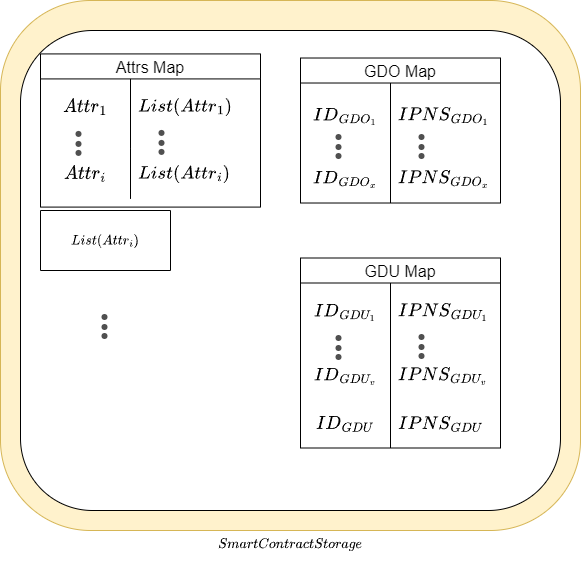

The diagram above was exported from draw.io. Its source (the exported page's mxGraphModel, read from the mxfile embedded in the PNG):
<mxGraphModel dx="2193" dy="1910" grid="1" gridSize="10" guides="1" tooltips="1" connect="1" arrows="1" fold="1" page="1" pageScale="1" pageWidth="827" pageHeight="1169" math="1" shadow="0">
  <root>
    <mxCell id="0" />
    <mxCell id="1" parent="0" />
    <mxCell id="2" value="$$SmartContractStorage$$" style="rounded=1;whiteSpace=wrap;html=1;labelPosition=center;verticalLabelPosition=bottom;align=center;verticalAlign=top;arcSize=17;fillColor=#fff2cc;strokeColor=#d6b656;" vertex="1" parent="1">
      <mxGeometry x="-810" y="260" width="580" height="530" as="geometry" />
    </mxCell>
    <mxCell id="3" value="" style="rounded=1;whiteSpace=wrap;html=1;" vertex="1" parent="1">
      <mxGeometry x="-790" y="290" width="540" height="480" as="geometry" />
    </mxCell>
    <mxCell id="4" value="Attrs Map" style="shape=table;startSize=25;container=1;collapsible=0;childLayout=tableLayout;fixedRows=1;rowLines=0;fontStyle=0;strokeColor=default;fontSize=16;" vertex="1" parent="1">
      <mxGeometry x="-770" y="313.42" width="220" height="153.17" as="geometry" />
    </mxCell>
    <mxCell id="5" value="" style="shape=tableRow;horizontal=0;startSize=0;swimlaneHead=0;swimlaneBody=0;top=0;left=0;bottom=0;right=0;collapsible=0;dropTarget=0;fillColor=none;points=[[0,0.5],[1,0.5]];portConstraint=eastwest;strokeColor=inherit;fontSize=16;" vertex="1" parent="4">
      <mxGeometry y="25" width="220" height="70" as="geometry" />
    </mxCell>
    <mxCell id="6" value="" style="shape=partialRectangle;html=1;whiteSpace=wrap;connectable=0;fillColor=none;top=0;left=0;bottom=0;right=0;overflow=hidden;strokeColor=inherit;fontSize=16;" vertex="1" parent="5">
      <mxGeometry width="90" height="70" as="geometry">
        <mxRectangle width="90" height="70" as="alternateBounds" />
      </mxGeometry>
    </mxCell>
    <mxCell id="7" value="" style="shape=partialRectangle;html=1;whiteSpace=wrap;connectable=0;fillColor=none;top=0;left=0;bottom=0;right=0;align=left;spacingLeft=6;overflow=hidden;strokeColor=inherit;fontSize=16;" vertex="1" parent="5">
      <mxGeometry x="90" width="130" height="70" as="geometry">
        <mxRectangle width="130" height="70" as="alternateBounds" />
      </mxGeometry>
    </mxCell>
    <mxCell id="8" value="" style="shape=tableRow;horizontal=0;startSize=0;swimlaneHead=0;swimlaneBody=0;top=0;left=0;bottom=0;right=0;collapsible=0;dropTarget=0;fillColor=none;points=[[0,0.5],[1,0.5]];portConstraint=eastwest;strokeColor=inherit;fontSize=16;swimlaneFillColor=default;" vertex="1" parent="4">
      <mxGeometry y="95" width="220" height="50" as="geometry" />
    </mxCell>
    <mxCell id="9" value="$$Attr_{i}$$" style="shape=partialRectangle;html=1;whiteSpace=wrap;connectable=0;fillColor=none;top=0;left=0;bottom=0;right=0;overflow=hidden;pointerEvents=1;strokeColor=default;fontSize=16;" vertex="1" parent="8">
      <mxGeometry width="90" height="50" as="geometry">
        <mxRectangle width="90" height="50" as="alternateBounds" />
      </mxGeometry>
    </mxCell>
    <mxCell id="10" value="$$List(Attr_{i})$$" style="shape=partialRectangle;html=1;whiteSpace=wrap;connectable=0;fillColor=none;top=0;left=0;bottom=0;right=0;align=left;spacingLeft=6;overflow=hidden;strokeColor=inherit;fontSize=16;" vertex="1" parent="8">
      <mxGeometry x="90" width="130" height="50" as="geometry">
        <mxRectangle width="130" height="50" as="alternateBounds" />
      </mxGeometry>
    </mxCell>
    <mxCell id="11" value="GDO Map" style="shape=table;startSize=25;container=1;collapsible=0;childLayout=tableLayout;fixedRows=1;rowLines=0;fontStyle=0;strokeColor=default;fontSize=16;" vertex="1" parent="1">
      <mxGeometry x="-510" y="317.51" width="200" height="145" as="geometry" />
    </mxCell>
    <mxCell id="12" value="" style="shape=tableRow;horizontal=0;startSize=0;swimlaneHead=0;swimlaneBody=0;top=0;left=0;bottom=0;right=0;collapsible=0;dropTarget=0;fillColor=none;points=[[0,0.5],[1,0.5]];portConstraint=eastwest;strokeColor=inherit;fontSize=16;" vertex="1" parent="11">
      <mxGeometry y="25" width="200" height="70" as="geometry" />
    </mxCell>
    <mxCell id="13" value="" style="shape=partialRectangle;html=1;whiteSpace=wrap;connectable=0;fillColor=none;top=0;left=0;bottom=0;right=0;overflow=hidden;strokeColor=inherit;fontSize=16;" vertex="1" parent="12">
      <mxGeometry width="90" height="70" as="geometry">
        <mxRectangle width="90" height="70" as="alternateBounds" />
      </mxGeometry>
    </mxCell>
    <mxCell id="14" value="" style="shape=partialRectangle;html=1;whiteSpace=wrap;connectable=0;fillColor=none;top=0;left=0;bottom=0;right=0;align=left;spacingLeft=6;overflow=hidden;strokeColor=inherit;fontSize=16;" vertex="1" parent="12">
      <mxGeometry x="90" width="110" height="70" as="geometry">
        <mxRectangle width="110" height="70" as="alternateBounds" />
      </mxGeometry>
    </mxCell>
    <mxCell id="15" value="" style="shape=tableRow;horizontal=0;startSize=0;swimlaneHead=0;swimlaneBody=0;top=0;left=0;bottom=0;right=0;collapsible=0;dropTarget=0;fillColor=none;points=[[0,0.5],[1,0.5]];portConstraint=eastwest;strokeColor=inherit;fontSize=16;" vertex="1" parent="11">
      <mxGeometry y="95" width="200" height="50" as="geometry" />
    </mxCell>
    <mxCell id="16" value="$$ID_{GDO_x}$$" style="shape=partialRectangle;html=1;whiteSpace=wrap;connectable=0;fillColor=none;top=0;left=0;bottom=0;right=0;overflow=hidden;strokeColor=inherit;fontSize=16;" vertex="1" parent="15">
      <mxGeometry width="90" height="50" as="geometry">
        <mxRectangle width="90" height="50" as="alternateBounds" />
      </mxGeometry>
    </mxCell>
    <mxCell id="17" value="$$IPNS_{GDO_x}$$" style="shape=partialRectangle;html=1;whiteSpace=wrap;connectable=0;fillColor=none;top=0;left=0;bottom=0;right=0;align=left;spacingLeft=6;overflow=hidden;strokeColor=inherit;fontSize=16;" vertex="1" parent="15">
      <mxGeometry x="90" width="110" height="50" as="geometry">
        <mxRectangle width="110" height="50" as="alternateBounds" />
      </mxGeometry>
    </mxCell>
    <mxCell id="18" value="GDU Map" style="shape=table;startSize=25;container=1;collapsible=0;childLayout=tableLayout;fixedRows=1;rowLines=0;fontStyle=0;strokeColor=default;fontSize=16;" vertex="1" parent="1">
      <mxGeometry x="-510" y="517.5" width="200" height="190" as="geometry" />
    </mxCell>
    <mxCell id="19" value="" style="shape=tableRow;horizontal=0;startSize=0;swimlaneHead=0;swimlaneBody=0;top=0;left=0;bottom=0;right=0;collapsible=0;dropTarget=0;fillColor=none;points=[[0,0.5],[1,0.5]];portConstraint=eastwest;strokeColor=inherit;fontSize=16;" vertex="1" parent="18">
      <mxGeometry y="25" width="200" height="70" as="geometry" />
    </mxCell>
    <mxCell id="20" value="" style="shape=partialRectangle;html=1;whiteSpace=wrap;connectable=0;fillColor=none;top=0;left=0;bottom=0;right=0;overflow=hidden;strokeColor=inherit;fontSize=16;" vertex="1" parent="19">
      <mxGeometry width="90" height="70" as="geometry">
        <mxRectangle width="90" height="70" as="alternateBounds" />
      </mxGeometry>
    </mxCell>
    <mxCell id="21" value="" style="shape=partialRectangle;html=1;whiteSpace=wrap;connectable=0;fillColor=none;top=0;left=0;bottom=0;right=0;align=left;spacingLeft=6;overflow=hidden;strokeColor=inherit;fontSize=16;" vertex="1" parent="19">
      <mxGeometry x="90" width="110" height="70" as="geometry">
        <mxRectangle width="110" height="70" as="alternateBounds" />
      </mxGeometry>
    </mxCell>
    <mxCell id="22" value="" style="shape=tableRow;horizontal=0;startSize=0;swimlaneHead=0;swimlaneBody=0;top=0;left=0;bottom=0;right=0;collapsible=0;dropTarget=0;fillColor=none;points=[[0,0.5],[1,0.5]];portConstraint=eastwest;strokeColor=inherit;fontSize=16;" vertex="1" parent="18">
      <mxGeometry y="95" width="200" height="45" as="geometry" />
    </mxCell>
    <mxCell id="23" value="$$ID_{GDU_v}$$" style="shape=partialRectangle;html=1;whiteSpace=wrap;connectable=0;fillColor=none;top=0;left=0;bottom=0;right=0;overflow=hidden;strokeColor=inherit;fontSize=16;" vertex="1" parent="22">
      <mxGeometry width="90" height="45" as="geometry">
        <mxRectangle width="90" height="45" as="alternateBounds" />
      </mxGeometry>
    </mxCell>
    <mxCell id="24" value="$$IPNS_{GDU_v}$$" style="shape=partialRectangle;html=1;whiteSpace=wrap;connectable=0;fillColor=none;top=0;left=0;bottom=0;right=0;align=left;spacingLeft=6;overflow=hidden;strokeColor=inherit;fontSize=16;" vertex="1" parent="22">
      <mxGeometry x="90" width="110" height="45" as="geometry">
        <mxRectangle width="110" height="45" as="alternateBounds" />
      </mxGeometry>
    </mxCell>
    <mxCell id="25" value="" style="shape=tableRow;horizontal=0;startSize=0;swimlaneHead=0;swimlaneBody=0;top=0;left=0;bottom=0;right=0;collapsible=0;dropTarget=0;fillColor=none;points=[[0,0.5],[1,0.5]];portConstraint=eastwest;strokeColor=inherit;fontSize=16;swimlaneFillColor=default;" vertex="1" parent="18">
      <mxGeometry y="140" width="200" height="50" as="geometry" />
    </mxCell>
    <mxCell id="26" value="$$ID_{GDU}$$" style="shape=partialRectangle;html=1;whiteSpace=wrap;connectable=0;fillColor=none;top=0;left=0;bottom=0;right=0;overflow=hidden;pointerEvents=1;strokeColor=default;fontSize=16;" vertex="1" parent="25">
      <mxGeometry width="90" height="50" as="geometry">
        <mxRectangle width="90" height="50" as="alternateBounds" />
      </mxGeometry>
    </mxCell>
    <mxCell id="27" value="$$IPNS_{GDU}$$" style="shape=partialRectangle;html=1;whiteSpace=wrap;connectable=0;fillColor=none;top=0;left=0;bottom=0;right=0;align=left;spacingLeft=6;overflow=hidden;strokeColor=inherit;fontSize=16;" vertex="1" parent="25">
      <mxGeometry x="90" width="110" height="50" as="geometry">
        <mxRectangle width="110" height="50" as="alternateBounds" />
      </mxGeometry>
    </mxCell>
    <mxCell id="28" value="$$ID_{GDU_1}$$" style="shape=partialRectangle;html=1;whiteSpace=wrap;connectable=0;fillColor=none;top=0;left=0;bottom=0;right=0;overflow=hidden;pointerEvents=1;strokeColor=default;fontSize=16;" vertex="1" parent="1">
      <mxGeometry x="-510" y="545.5" width="90" height="50" as="geometry">
        <mxRectangle width="90" height="50" as="alternateBounds" />
      </mxGeometry>
    </mxCell>
    <mxCell id="29" value="$$IPNS_{GDU_1}$$" style="shape=partialRectangle;html=1;whiteSpace=wrap;connectable=0;fillColor=none;top=0;left=0;bottom=0;right=0;align=left;spacingLeft=6;overflow=hidden;strokeColor=inherit;fontSize=16;" vertex="1" parent="1">
      <mxGeometry x="-420" y="545.5" width="110" height="50" as="geometry">
        <mxRectangle width="90" height="50" as="alternateBounds" />
      </mxGeometry>
    </mxCell>
    <mxCell id="30" value="" style="group;rotation=90;" vertex="1" connectable="0" parent="1">
      <mxGeometry x="-485" y="598.5" width="34" height="12" as="geometry" />
    </mxCell>
    <mxCell id="31" value="" style="shape=waypoint;sketch=0;fillStyle=solid;size=6;pointerEvents=1;points=[];fillColor=none;resizable=0;rotatable=0;perimeter=centerPerimeter;snapToPoint=1;shadow=0;dashed=0;comic=0;fontFamily=Helvetica;fontSize=12;fontColor=default;html=1;strokeColor=#505050;rotation=90;" vertex="1" parent="30">
      <mxGeometry x="3" y="-11" width="20" height="20" as="geometry" />
    </mxCell>
    <mxCell id="32" value="" style="shape=waypoint;sketch=0;fillStyle=solid;size=6;pointerEvents=1;points=[];fillColor=none;resizable=0;rotatable=0;perimeter=centerPerimeter;snapToPoint=1;shadow=0;dashed=0;comic=0;fontFamily=Helvetica;fontSize=12;fontColor=default;html=1;strokeColor=#505050;rotation=90;" vertex="1" parent="30">
      <mxGeometry x="3" y="-1" width="20" height="20" as="geometry" />
    </mxCell>
    <mxCell id="33" value="" style="shape=waypoint;sketch=0;fillStyle=solid;size=6;pointerEvents=1;points=[];fillColor=none;resizable=0;rotatable=0;perimeter=centerPerimeter;snapToPoint=1;shadow=0;dashed=0;comic=0;fontFamily=Helvetica;fontSize=12;fontColor=default;html=1;strokeColor=#505050;rotation=90;" vertex="1" parent="30">
      <mxGeometry x="3" y="8" width="20" height="20" as="geometry" />
    </mxCell>
    <mxCell id="34" value="" style="group;rotation=90;" vertex="1" connectable="0" parent="1">
      <mxGeometry x="-402" y="597.5" width="34" height="12" as="geometry" />
    </mxCell>
    <mxCell id="35" value="" style="shape=waypoint;sketch=0;fillStyle=solid;size=6;pointerEvents=1;points=[];fillColor=none;resizable=0;rotatable=0;perimeter=centerPerimeter;snapToPoint=1;shadow=0;dashed=0;comic=0;fontFamily=Helvetica;fontSize=12;fontColor=default;html=1;strokeColor=#505050;rotation=90;" vertex="1" parent="34">
      <mxGeometry x="3" y="-11" width="20" height="20" as="geometry" />
    </mxCell>
    <mxCell id="36" value="" style="shape=waypoint;sketch=0;fillStyle=solid;size=6;pointerEvents=1;points=[];fillColor=none;resizable=0;rotatable=0;perimeter=centerPerimeter;snapToPoint=1;shadow=0;dashed=0;comic=0;fontFamily=Helvetica;fontSize=12;fontColor=default;html=1;strokeColor=#505050;rotation=90;" vertex="1" parent="34">
      <mxGeometry x="3" y="-1" width="20" height="20" as="geometry" />
    </mxCell>
    <mxCell id="37" value="" style="shape=waypoint;sketch=0;fillStyle=solid;size=6;pointerEvents=1;points=[];fillColor=none;resizable=0;rotatable=0;perimeter=centerPerimeter;snapToPoint=1;shadow=0;dashed=0;comic=0;fontFamily=Helvetica;fontSize=12;fontColor=default;html=1;strokeColor=#505050;rotation=90;" vertex="1" parent="34">
      <mxGeometry x="3" y="8" width="20" height="20" as="geometry" />
    </mxCell>
    <mxCell id="38" value="$$Attr_1$$" style="shape=partialRectangle;html=1;whiteSpace=wrap;connectable=0;fillColor=none;top=0;left=0;bottom=0;right=0;overflow=hidden;pointerEvents=1;strokeColor=default;fontSize=16;" vertex="1" parent="1">
      <mxGeometry x="-770" y="341.4200000000001" width="90" height="50" as="geometry">
        <mxRectangle width="90" height="50" as="alternateBounds" />
      </mxGeometry>
    </mxCell>
    <mxCell id="39" value="$$List(Attr_1)$$" style="shape=partialRectangle;html=1;whiteSpace=wrap;connectable=0;fillColor=none;top=0;left=0;bottom=0;right=0;align=left;spacingLeft=6;overflow=hidden;strokeColor=inherit;fontSize=16;" vertex="1" parent="1">
      <mxGeometry x="-680" y="341.42" width="120" height="50" as="geometry">
        <mxRectangle width="90" height="50" as="alternateBounds" />
      </mxGeometry>
    </mxCell>
    <mxCell id="40" value="" style="group;rotation=90;" connectable="0" vertex="1" parent="1">
      <mxGeometry x="-745" y="394.4200000000001" width="34" height="12" as="geometry" />
    </mxCell>
    <mxCell id="41" value="" style="shape=waypoint;sketch=0;fillStyle=solid;size=6;pointerEvents=1;points=[];fillColor=none;resizable=0;rotatable=0;perimeter=centerPerimeter;snapToPoint=1;shadow=0;dashed=0;comic=0;fontFamily=Helvetica;fontSize=12;fontColor=default;html=1;strokeColor=#505050;rotation=90;" vertex="1" parent="40">
      <mxGeometry x="3" y="-11" width="20" height="20" as="geometry" />
    </mxCell>
    <mxCell id="42" value="" style="shape=waypoint;sketch=0;fillStyle=solid;size=6;pointerEvents=1;points=[];fillColor=none;resizable=0;rotatable=0;perimeter=centerPerimeter;snapToPoint=1;shadow=0;dashed=0;comic=0;fontFamily=Helvetica;fontSize=12;fontColor=default;html=1;strokeColor=#505050;rotation=90;" vertex="1" parent="40">
      <mxGeometry x="3" y="-1" width="20" height="20" as="geometry" />
    </mxCell>
    <mxCell id="43" value="" style="shape=waypoint;sketch=0;fillStyle=solid;size=6;pointerEvents=1;points=[];fillColor=none;resizable=0;rotatable=0;perimeter=centerPerimeter;snapToPoint=1;shadow=0;dashed=0;comic=0;fontFamily=Helvetica;fontSize=12;fontColor=default;html=1;strokeColor=#505050;rotation=90;" vertex="1" parent="40">
      <mxGeometry x="3" y="8" width="20" height="20" as="geometry" />
    </mxCell>
    <mxCell id="44" value="" style="group;rotation=90;" connectable="0" vertex="1" parent="1">
      <mxGeometry x="-662" y="393.4200000000001" width="34" height="12" as="geometry" />
    </mxCell>
    <mxCell id="45" value="" style="shape=waypoint;sketch=0;fillStyle=solid;size=6;pointerEvents=1;points=[];fillColor=none;resizable=0;rotatable=0;perimeter=centerPerimeter;snapToPoint=1;shadow=0;dashed=0;comic=0;fontFamily=Helvetica;fontSize=12;fontColor=default;html=1;strokeColor=#505050;rotation=90;" vertex="1" parent="44">
      <mxGeometry x="3" y="-11" width="20" height="20" as="geometry" />
    </mxCell>
    <mxCell id="46" value="" style="shape=waypoint;sketch=0;fillStyle=solid;size=6;pointerEvents=1;points=[];fillColor=none;resizable=0;rotatable=0;perimeter=centerPerimeter;snapToPoint=1;shadow=0;dashed=0;comic=0;fontFamily=Helvetica;fontSize=12;fontColor=default;html=1;strokeColor=#505050;rotation=90;" vertex="1" parent="44">
      <mxGeometry x="3" y="-1" width="20" height="20" as="geometry" />
    </mxCell>
    <mxCell id="47" value="" style="shape=waypoint;sketch=0;fillStyle=solid;size=6;pointerEvents=1;points=[];fillColor=none;resizable=0;rotatable=0;perimeter=centerPerimeter;snapToPoint=1;shadow=0;dashed=0;comic=0;fontFamily=Helvetica;fontSize=12;fontColor=default;html=1;strokeColor=#505050;rotation=90;" vertex="1" parent="44">
      <mxGeometry x="3" y="8" width="20" height="20" as="geometry" />
    </mxCell>
    <mxCell id="48" value="" style="group;rotation=90;" connectable="0" vertex="1" parent="1">
      <mxGeometry x="-719" y="577.5" width="34" height="12" as="geometry" />
    </mxCell>
    <mxCell id="49" value="" style="shape=waypoint;sketch=0;fillStyle=solid;size=6;pointerEvents=1;points=[];fillColor=none;resizable=0;rotatable=0;perimeter=centerPerimeter;snapToPoint=1;shadow=0;dashed=0;comic=0;fontFamily=Helvetica;fontSize=12;fontColor=default;html=1;strokeColor=#505050;rotation=90;" vertex="1" parent="48">
      <mxGeometry x="3" y="-11" width="20" height="20" as="geometry" />
    </mxCell>
    <mxCell id="50" value="" style="shape=waypoint;sketch=0;fillStyle=solid;size=6;pointerEvents=1;points=[];fillColor=none;resizable=0;rotatable=0;perimeter=centerPerimeter;snapToPoint=1;shadow=0;dashed=0;comic=0;fontFamily=Helvetica;fontSize=12;fontColor=default;html=1;strokeColor=#505050;rotation=90;" vertex="1" parent="48">
      <mxGeometry x="3" y="-1" width="20" height="20" as="geometry" />
    </mxCell>
    <mxCell id="51" value="" style="shape=waypoint;sketch=0;fillStyle=solid;size=6;pointerEvents=1;points=[];fillColor=none;resizable=0;rotatable=0;perimeter=centerPerimeter;snapToPoint=1;shadow=0;dashed=0;comic=0;fontFamily=Helvetica;fontSize=12;fontColor=default;html=1;strokeColor=#505050;rotation=90;" vertex="1" parent="48">
      <mxGeometry x="3" y="8" width="20" height="20" as="geometry" />
    </mxCell>
    <mxCell id="52" value="$$List(Attr_{i})$$" style="swimlane;fontStyle=0;childLayout=stackLayout;horizontal=1;startSize=60;horizontalStack=0;resizeParent=1;resizeParentMax=0;resizeLast=0;collapsible=1;marginBottom=0;whiteSpace=wrap;html=1;direction=east;" vertex="1" collapsed="1" parent="1">
      <mxGeometry x="-770" y="470" width="130" height="60" as="geometry">
        <mxRectangle x="-770" y="470" width="140" height="170" as="alternateBounds" />
      </mxGeometry>
    </mxCell>
    <mxCell id="53" value="&lt;div style=&quot;text-align: justify;&quot;&gt;&lt;span style=&quot;background-color: initial;&quot;&gt;$$IPNS_{Attr_{i_1}}$$&lt;/span&gt;&lt;/div&gt;" style="text;strokeColor=none;fillColor=none;align=center;verticalAlign=middle;spacingLeft=4;spacingRight=4;overflow=hidden;points=[[0,0.5],[1,0.5]];portConstraint=eastwest;rotatable=0;whiteSpace=wrap;html=1;" vertex="1" parent="52">
      <mxGeometry y="60" width="140" height="40" as="geometry" />
    </mxCell>
    <mxCell id="54" value="&amp;nbsp;" style="text;strokeColor=none;fillColor=none;align=left;verticalAlign=middle;spacingLeft=4;spacingRight=4;overflow=hidden;points=[[0,0.5],[1,0.5]];portConstraint=eastwest;rotatable=0;whiteSpace=wrap;html=1;" vertex="1" parent="52">
      <mxGeometry y="100" width="140" height="30" as="geometry" />
    </mxCell>
    <mxCell id="55" value="&lt;div style=&quot;text-align: justify;&quot;&gt;$$IPNS_{Attr_{i_j}}$$&lt;br&gt;&lt;/div&gt;" style="text;strokeColor=none;fillColor=none;align=center;verticalAlign=middle;spacingLeft=4;spacingRight=4;overflow=hidden;points=[[0,0.5],[1,0.5]];portConstraint=eastwest;rotatable=0;whiteSpace=wrap;html=1;" vertex="1" parent="52">
      <mxGeometry y="130" width="140" height="40" as="geometry" />
    </mxCell>
    <mxCell id="56" value="$$ID_{GDO_1}$$" style="shape=partialRectangle;html=1;whiteSpace=wrap;connectable=0;fillColor=none;top=0;left=0;bottom=0;right=0;overflow=hidden;pointerEvents=1;strokeColor=default;fontSize=16;" vertex="1" parent="1">
      <mxGeometry x="-510" y="350.01" width="90" height="50" as="geometry">
        <mxRectangle width="90" height="50" as="alternateBounds" />
      </mxGeometry>
    </mxCell>
    <mxCell id="57" value="$$IPNS_{GDO_1}$$" style="shape=partialRectangle;html=1;whiteSpace=wrap;connectable=0;fillColor=none;top=0;left=0;bottom=0;right=0;align=left;spacingLeft=6;overflow=hidden;strokeColor=inherit;fontSize=16;" vertex="1" parent="1">
      <mxGeometry x="-420" y="350.01" width="110" height="50" as="geometry">
        <mxRectangle width="90" height="50" as="alternateBounds" />
      </mxGeometry>
    </mxCell>
    <mxCell id="58" value="" style="group;rotation=90;" connectable="0" vertex="1" parent="1">
      <mxGeometry x="-485" y="397.51" width="34" height="12" as="geometry" />
    </mxCell>
    <mxCell id="59" value="" style="shape=waypoint;sketch=0;fillStyle=solid;size=6;pointerEvents=1;points=[];fillColor=none;resizable=0;rotatable=0;perimeter=centerPerimeter;snapToPoint=1;shadow=0;dashed=0;comic=0;fontFamily=Helvetica;fontSize=12;fontColor=default;html=1;strokeColor=#505050;rotation=90;" vertex="1" parent="58">
      <mxGeometry x="3" y="-11" width="20" height="20" as="geometry" />
    </mxCell>
    <mxCell id="60" value="" style="shape=waypoint;sketch=0;fillStyle=solid;size=6;pointerEvents=1;points=[];fillColor=none;resizable=0;rotatable=0;perimeter=centerPerimeter;snapToPoint=1;shadow=0;dashed=0;comic=0;fontFamily=Helvetica;fontSize=12;fontColor=default;html=1;strokeColor=#505050;rotation=90;" vertex="1" parent="58">
      <mxGeometry x="3" y="-1" width="20" height="20" as="geometry" />
    </mxCell>
    <mxCell id="61" value="" style="shape=waypoint;sketch=0;fillStyle=solid;size=6;pointerEvents=1;points=[];fillColor=none;resizable=0;rotatable=0;perimeter=centerPerimeter;snapToPoint=1;shadow=0;dashed=0;comic=0;fontFamily=Helvetica;fontSize=12;fontColor=default;html=1;strokeColor=#505050;rotation=90;" vertex="1" parent="58">
      <mxGeometry x="3" y="8" width="20" height="20" as="geometry" />
    </mxCell>
    <mxCell id="62" value="" style="group;rotation=90;" connectable="0" vertex="1" parent="1">
      <mxGeometry x="-402" y="397.51" width="34" height="12" as="geometry" />
    </mxCell>
    <mxCell id="63" value="" style="shape=waypoint;sketch=0;fillStyle=solid;size=6;pointerEvents=1;points=[];fillColor=none;resizable=0;rotatable=0;perimeter=centerPerimeter;snapToPoint=1;shadow=0;dashed=0;comic=0;fontFamily=Helvetica;fontSize=12;fontColor=default;html=1;strokeColor=#505050;rotation=90;" vertex="1" parent="62">
      <mxGeometry x="3" y="-11" width="20" height="20" as="geometry" />
    </mxCell>
    <mxCell id="64" value="" style="shape=waypoint;sketch=0;fillStyle=solid;size=6;pointerEvents=1;points=[];fillColor=none;resizable=0;rotatable=0;perimeter=centerPerimeter;snapToPoint=1;shadow=0;dashed=0;comic=0;fontFamily=Helvetica;fontSize=12;fontColor=default;html=1;strokeColor=#505050;rotation=90;" vertex="1" parent="62">
      <mxGeometry x="3" y="-1" width="20" height="20" as="geometry" />
    </mxCell>
    <mxCell id="65" value="" style="shape=waypoint;sketch=0;fillStyle=solid;size=6;pointerEvents=1;points=[];fillColor=none;resizable=0;rotatable=0;perimeter=centerPerimeter;snapToPoint=1;shadow=0;dashed=0;comic=0;fontFamily=Helvetica;fontSize=12;fontColor=default;html=1;strokeColor=#505050;rotation=90;" vertex="1" parent="62">
      <mxGeometry x="3" y="8" width="20" height="20" as="geometry" />
    </mxCell>
  </root>
</mxGraphModel>